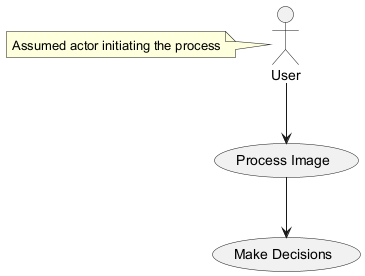

The diagram above was rendered by PlantUML. Its source (embedded in the PNG):
@startuml
actor User
usecase "Process Image" as ProcessImage
usecase "Make Decisions" as MakeDecisions

User --> ProcessImage
ProcessImage --> MakeDecisions

note left of User : Assumed actor initiating the process
@enduml